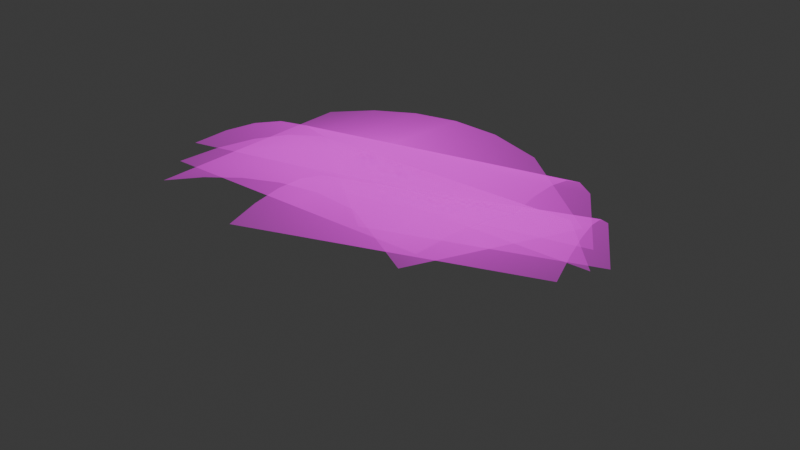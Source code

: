 # Source: bush1.blend  (saved by Blender 4.0.36; exported with 4.5.12 LTS)
import bpy
from mathutils import Matrix  # noqa: F401  (used for matrix-valued properties, if any)

bpy.ops.wm.read_factory_settings(use_empty=True)
scene = bpy.context.scene
scene.name = 'Scene'

# ---- collections
col_collection = bpy.data.collections.new('Collection'); scene.collection.children.link(col_collection)

# ---- images (referenced by path relative to the original .blend; pixels are not part of the script)
import os
ASSET_DIR = os.environ.get("B2B_ASSET_DIR", "")  # directory of the original .blend (textures are referenced by path, not embedded)
HERE = os.path.dirname(os.path.abspath(__file__))  # packed textures are extracted next to this script under _unpacked/

def load_image(name, relpath, width, height, colorspace="sRGB"):
    """Load a texture the original file referenced (path relative to the .blend, or extracted next to this script)."""
    p = next((c for c in (os.path.join(HERE, relpath), os.path.join(ASSET_DIR, relpath)) if relpath and os.path.exists(c)), "")
    if p:
        img = bpy.data.images.load(p, check_existing=True)
        img.name = name
    else:  # same state as the original file: an image datablock whose file is absent (Cycles renders it pink)
        img = bpy.data.images.new(name, width, height)
        img.source = "FILE"
        img.filepath = "//" + (relpath or name)
    img.colorspace_settings.name = colorspace
    return img
img_untitled_artwork_png = load_image('Untitled_Artwork.png', 'Untitled_Artwork.png', 1024, 1024, 'sRGB')

# ---- materials (node trees are filled in below, after node groups)
mat_untitled_artwork = bpy.data.materials.new('Untitled_Artwork')
mat_untitled_artwork.surface_render_method = 'BLENDED'
mat_untitled_artwork.blend_method = 'BLEND'

# ---- node groups
ng_iap_shadeless = bpy.data.node_groups.new('IAP_SHADELESS', 'ShaderNodeTree')
_s = ng_iap_shadeless.interface.new_socket(name='Shader', in_out='OUTPUT', socket_type='NodeSocketShader')
_s = ng_iap_shadeless.interface.new_socket(name='Color', in_out='INPUT', socket_type='NodeSocketColor')
_N = ng_iap_shadeless.nodes; _L = ng_iap_shadeless.links
n0 = _N.new('NodeGroupOutput'); n0.name = 'Group Output'; n0.location = (0, 0)
n1 = _N.new('NodeGroupInput'); n1.name = 'Group Input'; n1.location = (-600, -240)
n2 = _N.new('ShaderNodeBsdfDiffuse'); n2.name = 'Diffuse BSDF'; n2.location = (-400, -60)
n3 = _N.new('ShaderNodeEmission'); n3.name = 'Emission'; n3.location = (-400, -240)
n4 = _N.new('ShaderNodeLightPath'); n4.name = 'Light Path'; n4.location = (-1200, 30)
n5 = _N.new('ShaderNodeMath'); n5.name = 'Math'; n5.location = (-800, 30)
n5.label = 'Bounce Count'
n5.operation = 'SUBTRACT'
n6 = _N.new('ShaderNodeMath'); n6.name = 'Math.001'; n6.location = (-600, 30)
n6.label = 'Camera or Refracted'
n6.operation = 'SUBTRACT'
n6.inputs[0].default_value = 1.0
n7 = _N.new('ShaderNodeMath'); n7.name = 'Math.002'; n7.location = (-1000, 390)
n7.label = 'Limit Reflections'
n7.operation = 'SUBTRACT'
n7.inputs[0].default_value = 2.0
n8 = _N.new('ShaderNodeMath'); n8.name = 'Math.003'; n8.location = (-800, 300)
n8.label = 'Camera Ray to Glossy'
n8.operation = 'MULTIPLY'
n9 = _N.new('ShaderNodeMath'); n9.name = 'Math.004'; n9.location = (-600, 210)
n9.label = 'Shadow or Reflection?'
n9.operation = 'MAXIMUM'
n10 = _N.new('ShaderNodeMath'); n10.name = 'Math.005'; n10.location = (-400, 120)
n10.label = 'Shadow, Reflect or Refract?'
n10.operation = 'MAXIMUM'
n11 = _N.new('ShaderNodeMixShader'); n11.name = 'Mix Shader'; n11.location = (-200, 0)
_L.new(n1.outputs[0], n2.inputs[0])
_L.new(n1.outputs[0], n3.inputs[0])
_L.new(n4.outputs[9], n5.inputs[0])
_L.new(n4.outputs[13], n5.inputs[1])
_L.new(n5.outputs[0], n6.inputs[1])
_L.new(n4.outputs[9], n7.inputs[1])
_L.new(n7.outputs[0], n8.inputs[0])
_L.new(n4.outputs[3], n8.inputs[1])
_L.new(n8.outputs[0], n9.inputs[0])
_L.new(n4.outputs[1], n9.inputs[1])
_L.new(n9.outputs[0], n10.inputs[0])
_L.new(n6.outputs[0], n10.inputs[1])
_L.new(n10.outputs[0], n11.inputs[0])
_L.new(n2.outputs[0], n11.inputs[1])
_L.new(n3.outputs[0], n11.inputs[2])
_L.new(n11.outputs[0], n0.inputs[0])
n0.is_active_output = True

# ---- material node trees
mat_untitled_artwork.use_nodes = True; mat_untitled_artwork.node_tree.nodes.clear()
_N = mat_untitled_artwork.node_tree.nodes; _L = mat_untitled_artwork.node_tree.links
n0 = _N.new('ShaderNodeOutputMaterial'); n0.name = 'Material Output'; n0.location = (300, 300)
n1 = _N.new('ShaderNodeTexImage'); n1.name = 'Image Texture'; n1.location = (-400, 60)
n1.image = img_untitled_artwork_png
n1.extension = 'CLIP'
n2 = _N.new('ShaderNodeGroup'); n2.name = 'Group'; n2.location = (-200, 60)
n2.node_tree = ng_iap_shadeless
n3 = _N.new('ShaderNodeBsdfTransparent'); n3.name = 'Transparent BSDF'; n3.location = (-200, 240)
n4 = _N.new('ShaderNodeMixShader'); n4.name = 'Mix Shader'; n4.location = (0, 300)
_L.new(n1.outputs[0], n2.inputs[0])
_L.new(n1.outputs[1], n4.inputs[0])
_L.new(n3.outputs[0], n4.inputs[1])
_L.new(n2.outputs[0], n4.inputs[2])
_L.new(n4.outputs[0], n0.inputs[0])
n0.is_active_output = True

# ---- world
world_world = bpy.data.worlds.new('World'); scene.world = world_world
world_world.use_nodes = True; world_world.node_tree.nodes.clear()
_N = world_world.node_tree.nodes; _L = world_world.node_tree.links
n0 = _N.new('ShaderNodeOutputWorld'); n0.name = 'World Output'; n0.location = (300, 300)
n1 = _N.new('ShaderNodeBackground'); n1.name = 'Background'; n1.location = (10, 300)
n1.inputs[0].default_value = (0.05088, 0.05088, 0.05088, 1.0)
_L.new(n1.outputs[0], n0.inputs[0])
n0.is_active_output = True
world_world.color = (0.05088, 0.05088, 0.05088)
world_world.use_sun_shadow = False
world_world.sun_shadow_jitter_overblur = 0.0

# ---- meshes
me_untitled_artwork_003 = bpy.data.meshes.new('Untitled_Artwork.003')
me_untitled_artwork_003.from_pydata([(-0.4357, -1.537, 1.389), (2.37, -0.7949, 1.317), (-1.183, 1.125, -0.2863), (1.623, 1.867, -0.3587), (-1.058, 0.7322, 0.5398), (-0.933, 0.2921, 0.8558), (-0.8086, -0.1576, 1.07), (-0.6842, -0.613, 1.222), (-0.5599, -1.073, 1.326), (2.246, -0.3312, 1.254), (2.121, 0.1287, 1.149), (1.997, 0.5842, 0.9975), (1.873, 1.034, 0.7833), (1.748, 1.474, 0.4673), (-1.283, -1.055, 0.8152), (1.62, -1.055, 0.8152), (-1.283, 1.848, -0.607), (1.62, 1.848, -0.607), (-1.283, 1.364, 0.1791), (-1.283, 0.8805, 0.453), (-1.283, 0.3967, 0.6247), (-1.283, -0.08712, 0.7339), (-1.283, -0.5709, 0.7953), (1.62, -0.5709, 0.7953), (1.62, -0.08712, 0.7339), (1.62, 0.3967, 0.6247), (1.62, 0.8805, 0.453), (1.62, 1.364, 0.1791), (-0.09216, -1.521, 0.7106), (2.644, -0.5514, 0.7106), (-1.062, 1.215, -0.7116), (1.674, 2.185, -0.7116), (-0.9003, 0.7589, 0.07454), (-0.7387, 0.3029, 0.3484), (-0.5771, -0.1531, 0.5201), (-0.4154, -0.6092, 0.6293), (-0.2538, -1.065, 0.6907), (2.482, -0.09541, 0.6907), (2.321, 0.3606, 0.6293), (2.159, 0.8166, 0.5201), (1.997, 1.273, 0.3484), (1.836, 1.729, 0.07454), (-2.038, -0.7039, 0.2632), (0.4901, -0.8136, 1.686), (-0.9513, 1.795, -1.476), (1.577, 1.685, -0.05334), (-1.39, 1.504, -0.7177), (-1.589, 1.096, -0.3964), (-1.739, 0.6646, -0.1624), (-1.86, 0.2189, 0.01841), (-1.959, -0.2378, 0.1585), (0.5692, -0.3475, 1.581), (0.6678, 0.1091, 1.441), (0.7889, 0.5548, 1.26), (0.9393, 0.9863, 1.026), (1.138, 1.394, 0.7047)], [], [(4, 13, 3, 2), (0, 1, 9, 8), (8, 9, 10, 7), (7, 10, 11, 6), (6, 11, 12, 5), (5, 12, 13, 4), (18, 27, 17, 16), (14, 15, 23, 22), (22, 23, 24, 21), (21, 24, 25, 20), (20, 25, 26, 19), (19, 26, 27, 18), (32, 41, 31, 30), (28, 29, 37, 36), (36, 37, 38, 35), (35, 38, 39, 34), (34, 39, 40, 33), (33, 40, 41, 32), (46, 55, 45, 44), (42, 43, 51, 50), (50, 51, 52, 49), (49, 52, 53, 48), (48, 53, 54, 47), (47, 54, 55, 46)])
_uv = me_untitled_artwork_003.uv_layers.new(name='UVMap')
_uv.uv.foreach_set('vector', [0.0, 0.8333, 1.0, 0.8333, 1.0, 1.0, 0.0, 1.0, 0.0, 0.0, 1.0, 0.0, 1.0, 0.1667, 0.0, 0.1667, 0.0, 0.1667, 1.0, 0.1667, 1.0, 0.3333, 0.0, 0.3333, 0.0, 0.3333, 1.0, 0.3333, 1.0, 0.5, 0.0, 0.5, 0.0, 0.5, 1.0, 0.5, 1.0, 0.6667, 0.0, 0.6667, 0.0, 0.6667, 1.0, 0.6667, 1.0, 0.8333, 0.0, 0.8333, 0.0, 0.8333, 1.0, 0.8333, 1.0, 1.0, 0.0, 1.0, 0.0, 0.0, 1.0, 0.0, 1.0, 0.1667, 0.0, 0.1667, 0.0, 0.1667, 1.0, 0.1667, 1.0, 0.3333, 0.0, 0.3333, 0.0, 0.3333, 1.0, 0.3333, 1.0, 0.5, 0.0, 0.5, 0.0, 0.5, 1.0, 0.5, 1.0, 0.6667, 0.0, 0.6667, 0.0, 0.6667, 1.0, 0.6667, 1.0, 0.8333, 0.0, 0.8333, 0.0, 0.8333, 1.0, 0.8333, 1.0, 1.0, 0.0, 1.0, 0.0, 0.0, 1.0, 0.0, 1.0, 0.1667, 0.0, 0.1667, 0.0, 0.1667, 1.0, 0.1667, 1.0, 0.3333, 0.0, 0.3333, 0.0, 0.3333, 1.0, 0.3333, 1.0, 0.5, 0.0, 0.5, 0.0, 0.5, 1.0, 0.5, 1.0, 0.6667, 0.0, 0.6667, 0.0, 0.6667, 1.0, 0.6667, 1.0, 0.8333, 0.0, 0.8333, 0.0, 0.8333, 1.0, 0.8333, 1.0, 1.0, 0.0, 1.0, 0.0, 0.0, 1.0, 0.0, 1.0, 0.1667, 0.0, 0.1667, 0.0, 0.1667, 1.0, 0.1667, 1.0, 0.3333, 0.0, 0.3333, 0.0, 0.3333, 1.0, 0.3333, 1.0, 0.5, 0.0, 0.5, 0.0, 0.5, 1.0, 0.5, 1.0, 0.6667, 0.0, 0.6667, 0.0, 0.6667, 1.0, 0.6667, 1.0, 0.8333, 0.0, 0.8333])
me_untitled_artwork_003.materials.append(mat_untitled_artwork)
me_untitled_artwork_003.update()

# ---- objects
ob_untitled_artwork_003 = bpy.data.objects.new('Untitled_Artwork.003', me_untitled_artwork_003)

# ---- transforms, parenting, visibility, modifiers, constraints
ob_untitled_artwork_003.location = (0.0, 0.0, 0.0)

# ---- collection membership
col_collection.objects.link(ob_untitled_artwork_003)

# ---- scene / render settings (as saved in the file)
scene.frame_start = 1; scene.frame_end = 250; scene.frame_set(1)
scene.render.engine = 'BLENDER_EEVEE_NEXT'
scene.cycles.sampling_pattern = 'TABULATED_SOBOL'
bpy.context.view_layer.update()

# ---- added for rendering (the .blend has no active camera and no usable light): camera, sun
cam_auto = bpy.data.cameras.new('AutoCamera')
cam_auto.lens = 50.0
cam_auto.sensor_width = 36.0
cam_auto.clip_end = 1000.0
ob_auto_camera = bpy.data.objects.new('AutoCamera', cam_auto)
scene.collection.objects.link(ob_auto_camera)
ob_auto_camera.location = (6.56208, -7.18695, 5.11222)
ob_auto_camera.rotation_euler = (1.09748, -7.21219e-08, 0.694738)
scene.camera = ob_auto_camera
light_auto_sun = bpy.data.lights.new('AutoSun', 'SUN')
light_auto_sun.energy = 3.0
light_auto_sun.angle = 0.0523599
ob_auto_sun = bpy.data.objects.new('AutoSun', light_auto_sun)
scene.collection.objects.link(ob_auto_sun)
ob_auto_sun.rotation_euler = (0.872665, 0.174533, 0.523599)
bpy.context.view_layer.update()
